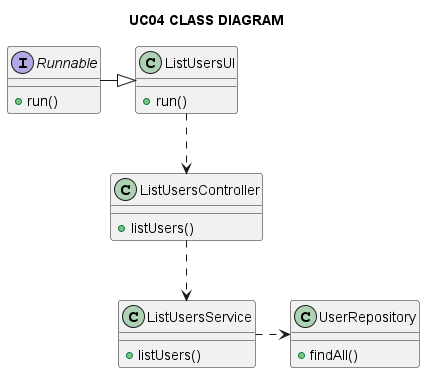

The diagram above was rendered by PlantUML. Its source (embedded in the PNG):
@startuml

title UC04 CLASS DIAGRAM

interface Runnable {
    + run()
}

class ListUsersUI {
    + run()
}

class UserRepository {
    + findAll()
}

class ListUsersController {
    + listUsers()
}

class ListUsersService {
    + listUsers()
}

Runnable -|> ListUsersUI
ListUsersUI ..> ListUsersController
ListUsersController ..> ListUsersService
ListUsersService .> UserRepository

@enduml